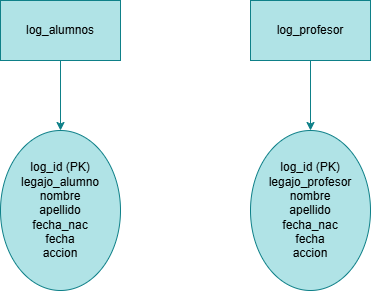

The diagram above was exported from draw.io. Its source (the exported page's mxGraphModel, read from the mxfile embedded in the PNG):
<mxGraphModel dx="1050" dy="557" grid="1" gridSize="10" guides="1" tooltips="1" connect="1" arrows="1" fold="1" page="1" pageScale="1" pageWidth="827" pageHeight="1169" math="0" shadow="0">
  <root>
    <mxCell id="0" />
    <mxCell id="1" parent="0" />
    <mxCell id="mFKqi1XqQs8g1tm-9EBL-4" value="" style="edgeStyle=orthogonalEdgeStyle;rounded=0;orthogonalLoop=1;jettySize=auto;html=1;fillColor=#b0e3e6;strokeColor=#0e8088;" edge="1" parent="1" source="mFKqi1XqQs8g1tm-9EBL-1" target="mFKqi1XqQs8g1tm-9EBL-3">
      <mxGeometry relative="1" as="geometry" />
    </mxCell>
    <mxCell id="mFKqi1XqQs8g1tm-9EBL-1" value="log_alumnos" style="rounded=0;whiteSpace=wrap;html=1;fillColor=#b0e3e6;strokeColor=#0e8088;" vertex="1" parent="1">
      <mxGeometry x="110" y="100" width="120" height="60" as="geometry" />
    </mxCell>
    <mxCell id="mFKqi1XqQs8g1tm-9EBL-3" value="log_id (PK)&lt;div&gt;legajo_alumno&lt;/div&gt;&lt;div&gt;nombre&lt;/div&gt;&lt;div&gt;apellido&lt;/div&gt;&lt;div&gt;fecha_nac&lt;/div&gt;&lt;div&gt;fecha&lt;/div&gt;&lt;div&gt;accion&lt;/div&gt;" style="ellipse;whiteSpace=wrap;html=1;rounded=0;fillColor=#b0e3e6;strokeColor=#0e8088;" vertex="1" parent="1">
      <mxGeometry x="110" y="230" width="120" height="160" as="geometry" />
    </mxCell>
    <mxCell id="mFKqi1XqQs8g1tm-9EBL-5" value="" style="edgeStyle=orthogonalEdgeStyle;rounded=0;orthogonalLoop=1;jettySize=auto;html=1;fillColor=#b0e3e6;strokeColor=#0e8088;" edge="1" parent="1" source="mFKqi1XqQs8g1tm-9EBL-6" target="mFKqi1XqQs8g1tm-9EBL-7">
      <mxGeometry relative="1" as="geometry" />
    </mxCell>
    <mxCell id="mFKqi1XqQs8g1tm-9EBL-6" value="log_profesor" style="rounded=0;whiteSpace=wrap;html=1;fillColor=#b0e3e6;strokeColor=#0e8088;" vertex="1" parent="1">
      <mxGeometry x="360" y="100" width="120" height="60" as="geometry" />
    </mxCell>
    <mxCell id="mFKqi1XqQs8g1tm-9EBL-7" value="log_id (PK)&lt;div&gt;legajo_profesor&lt;/div&gt;&lt;div&gt;nombre&lt;/div&gt;&lt;div&gt;apellido&lt;/div&gt;&lt;div&gt;fecha_nac&lt;/div&gt;&lt;div&gt;fecha&lt;/div&gt;&lt;div&gt;accion&lt;/div&gt;" style="ellipse;whiteSpace=wrap;html=1;rounded=0;fillColor=#b0e3e6;strokeColor=#0e8088;" vertex="1" parent="1">
      <mxGeometry x="360" y="230" width="120" height="160" as="geometry" />
    </mxCell>
  </root>
</mxGraphModel>